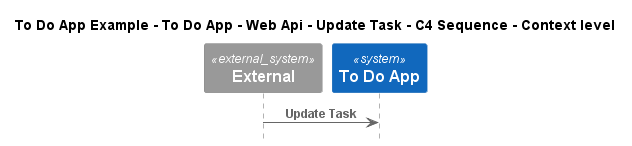

The diagram above was rendered by PlantUML. Its source (embedded in the PNG):
@startuml
!include ..\..\..\..\..\..\..\.c4s\C4_Sequence.puml

title To Do App Example - To Do App - Web Api - Update Task - C4 Sequence - Context level

System_Ext(C4InterFlow.SoftwareSystems.ExternalSystem, "External", "")
System(ToDoAppExample.SoftwareSystems.ToDoApp, "To Do App", "")

Rel(C4InterFlow.SoftwareSystems.ExternalSystem, ToDoAppExample.SoftwareSystems.ToDoApp, "Update Task")


@enduml